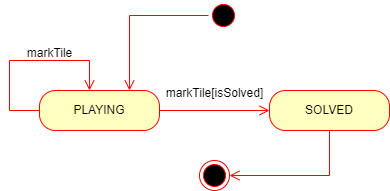

The diagram above was exported from draw.io. Its source (the exported page's mxGraphModel, read from the mxfile embedded in the PNG):
<mxGraphModel dx="1050" dy="530" grid="1" gridSize="10" guides="1" tooltips="1" connect="1" arrows="1" fold="1" page="1" pageScale="1" pageWidth="827" pageHeight="1169" math="0" shadow="0">
  <root>
    <mxCell id="WIyWlLk6GJQsqaUBKTNV-0" />
    <mxCell id="WIyWlLk6GJQsqaUBKTNV-1" parent="WIyWlLk6GJQsqaUBKTNV-0" />
    <mxCell id="8Al9_ysMijP7gNI0ozl3-0" value="" style="ellipse;html=1;shape=startState;fillColor=#000000;strokeColor=#ff0000;" parent="WIyWlLk6GJQsqaUBKTNV-1" vertex="1">
      <mxGeometry x="399" y="260" width="30" height="30" as="geometry" />
    </mxCell>
    <mxCell id="8Al9_ysMijP7gNI0ozl3-1" value="" style="edgeStyle=orthogonalEdgeStyle;html=1;verticalAlign=bottom;endArrow=open;endSize=8;strokeColor=#ff0000;rounded=0;entryX=0.75;entryY=0;entryDx=0;entryDy=0;" parent="WIyWlLk6GJQsqaUBKTNV-1" source="8Al9_ysMijP7gNI0ozl3-0" target="8Al9_ysMijP7gNI0ozl3-3" edge="1">
      <mxGeometry relative="1" as="geometry">
        <mxPoint x="415" y="320" as="targetPoint" />
      </mxGeometry>
    </mxCell>
    <mxCell id="8Al9_ysMijP7gNI0ozl3-2" value="" style="ellipse;html=1;shape=endState;fillColor=#000000;strokeColor=#ff0000;" parent="WIyWlLk6GJQsqaUBKTNV-1" vertex="1">
      <mxGeometry x="390" y="420" width="30" height="30" as="geometry" />
    </mxCell>
    <mxCell id="8Al9_ysMijP7gNI0ozl3-3" value="PLAYING" style="rounded=1;whiteSpace=wrap;html=1;arcSize=40;fontColor=#000000;fillColor=#ffffc0;strokeColor=#ff0000;" parent="WIyWlLk6GJQsqaUBKTNV-1" vertex="1">
      <mxGeometry x="230" y="350" width="120" height="40" as="geometry" />
    </mxCell>
    <mxCell id="8Al9_ysMijP7gNI0ozl3-4" value="" style="edgeStyle=orthogonalEdgeStyle;html=1;verticalAlign=bottom;endArrow=open;endSize=8;strokeColor=#ff0000;rounded=0;" parent="WIyWlLk6GJQsqaUBKTNV-1" source="8Al9_ysMijP7gNI0ozl3-3" target="8Al9_ysMijP7gNI0ozl3-3" edge="1">
      <mxGeometry relative="1" as="geometry">
        <mxPoint x="280" y="320" as="targetPoint" />
        <Array as="points">
          <mxPoint x="200" y="370" />
          <mxPoint x="200" y="320" />
          <mxPoint x="280" y="320" />
        </Array>
      </mxGeometry>
    </mxCell>
    <mxCell id="8Al9_ysMijP7gNI0ozl3-5" value="SOLVED" style="rounded=1;whiteSpace=wrap;html=1;arcSize=40;fontColor=#000000;fillColor=#ffffc0;strokeColor=#ff0000;" parent="WIyWlLk6GJQsqaUBKTNV-1" vertex="1">
      <mxGeometry x="460" y="350" width="120" height="40" as="geometry" />
    </mxCell>
    <mxCell id="8Al9_ysMijP7gNI0ozl3-6" value="" style="edgeStyle=orthogonalEdgeStyle;html=1;verticalAlign=bottom;endArrow=open;endSize=8;strokeColor=#ff0000;rounded=0;entryX=1;entryY=0.5;entryDx=0;entryDy=0;" parent="WIyWlLk6GJQsqaUBKTNV-1" source="8Al9_ysMijP7gNI0ozl3-5" target="8Al9_ysMijP7gNI0ozl3-2" edge="1">
      <mxGeometry relative="1" as="geometry">
        <mxPoint x="600" y="420" as="targetPoint" />
        <Array as="points">
          <mxPoint x="520" y="435" />
        </Array>
      </mxGeometry>
    </mxCell>
    <mxCell id="8Al9_ysMijP7gNI0ozl3-7" value="" style="edgeStyle=orthogonalEdgeStyle;html=1;verticalAlign=bottom;endArrow=open;endSize=8;strokeColor=#ff0000;rounded=0;entryX=0;entryY=0.5;entryDx=0;entryDy=0;exitX=1;exitY=0.5;exitDx=0;exitDy=0;" parent="WIyWlLk6GJQsqaUBKTNV-1" source="8Al9_ysMijP7gNI0ozl3-3" target="8Al9_ysMijP7gNI0ozl3-5" edge="1">
      <mxGeometry relative="1" as="geometry">
        <mxPoint x="290" y="575" as="targetPoint" />
        <mxPoint x="370" y="470" as="sourcePoint" />
      </mxGeometry>
    </mxCell>
    <mxCell id="8Al9_ysMijP7gNI0ozl3-9" value="&lt;span style=&quot;font-weight: 400;&quot;&gt;markTile[isSolved]&lt;/span&gt;" style="text;align=center;fontStyle=1;verticalAlign=middle;spacingLeft=3;spacingRight=3;strokeColor=none;rotatable=0;points=[[0,0.5],[1,0.5]];portConstraint=eastwest;html=1;" parent="WIyWlLk6GJQsqaUBKTNV-1" vertex="1">
      <mxGeometry x="365" y="340" width="80" height="26" as="geometry" />
    </mxCell>
    <mxCell id="8Al9_ysMijP7gNI0ozl3-10" value="&lt;span style=&quot;font-weight: normal;&quot;&gt;markTile&lt;/span&gt;" style="text;align=center;fontStyle=1;verticalAlign=middle;spacingLeft=3;spacingRight=3;strokeColor=none;rotatable=0;points=[[0,0.5],[1,0.5]];portConstraint=eastwest;html=1;" parent="WIyWlLk6GJQsqaUBKTNV-1" vertex="1">
      <mxGeometry x="200" y="300" width="80" height="26" as="geometry" />
    </mxCell>
  </root>
</mxGraphModel>